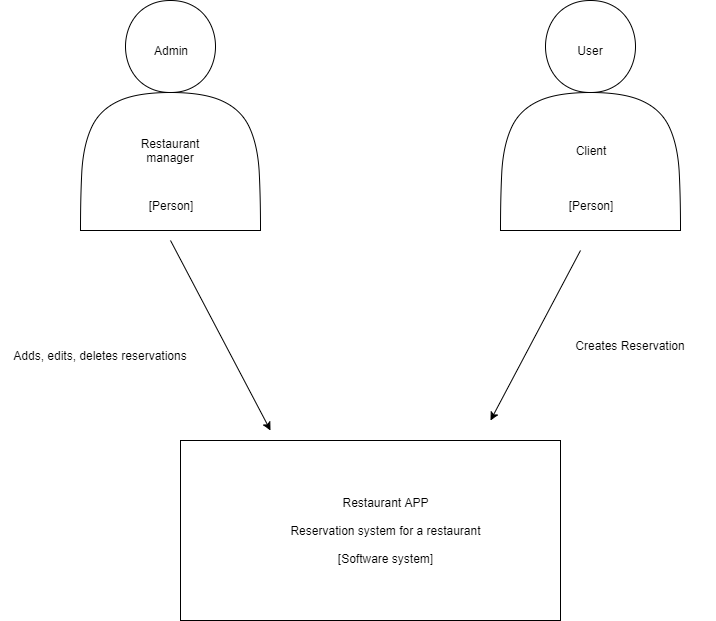

The diagram above was exported from draw.io. Its source (the exported page's mxGraphModel, read from the mxfile embedded in the PNG):
<mxGraphModel dx="1422" dy="745" grid="1" gridSize="10" guides="1" tooltips="1" connect="1" arrows="1" fold="1" page="1" pageScale="1" pageWidth="827" pageHeight="1169" math="0" shadow="0">
  <root>
    <mxCell id="0" />
    <mxCell id="1" parent="0" />
    <mxCell id="OXJyXPdFedkETyKhOvOk-1" value="" style="shape=actor;whiteSpace=wrap;html=1;" parent="1" vertex="1">
      <mxGeometry x="120" y="40" width="180" height="230" as="geometry" />
    </mxCell>
    <mxCell id="OXJyXPdFedkETyKhOvOk-2" value="" style="shape=actor;whiteSpace=wrap;html=1;" parent="1" vertex="1">
      <mxGeometry x="540" y="40" width="180" height="230" as="geometry" />
    </mxCell>
    <mxCell id="OXJyXPdFedkETyKhOvOk-3" value="" style="rounded=0;whiteSpace=wrap;html=1;" parent="1" vertex="1">
      <mxGeometry x="220" y="480" width="380" height="180" as="geometry" />
    </mxCell>
    <mxCell id="OXJyXPdFedkETyKhOvOk-4" value="" style="endArrow=classic;html=1;" parent="1" edge="1">
      <mxGeometry width="50" height="50" relative="1" as="geometry">
        <mxPoint x="210" y="280" as="sourcePoint" />
        <mxPoint x="310" y="470" as="targetPoint" />
      </mxGeometry>
    </mxCell>
    <mxCell id="OXJyXPdFedkETyKhOvOk-5" value="" style="endArrow=classic;html=1;" parent="1" edge="1">
      <mxGeometry width="50" height="50" relative="1" as="geometry">
        <mxPoint x="620" y="290" as="sourcePoint" />
        <mxPoint x="530" y="460" as="targetPoint" />
      </mxGeometry>
    </mxCell>
    <mxCell id="OXJyXPdFedkETyKhOvOk-8" value="Adds, edits, deletes reservations" style="text;html=1;strokeColor=none;fillColor=none;align=center;verticalAlign=middle;whiteSpace=wrap;rounded=0;" parent="1" vertex="1">
      <mxGeometry x="40" y="350" width="200" height="90" as="geometry" />
    </mxCell>
    <mxCell id="OXJyXPdFedkETyKhOvOk-9" value="Admin" style="text;html=1;strokeColor=none;fillColor=none;align=center;verticalAlign=middle;whiteSpace=wrap;rounded=0;" parent="1" vertex="1">
      <mxGeometry x="190" y="80" width="40" height="20" as="geometry" />
    </mxCell>
    <mxCell id="OXJyXPdFedkETyKhOvOk-10" value="[Person]" style="text;html=1;strokeColor=none;fillColor=none;align=center;verticalAlign=middle;whiteSpace=wrap;rounded=0;" parent="1" vertex="1">
      <mxGeometry x="180" y="230" width="60" height="30" as="geometry" />
    </mxCell>
    <mxCell id="OXJyXPdFedkETyKhOvOk-11" value="Restaurant manager" style="text;html=1;strokeColor=none;fillColor=none;align=center;verticalAlign=middle;whiteSpace=wrap;rounded=0;" parent="1" vertex="1">
      <mxGeometry x="165" y="180" width="90" height="20" as="geometry" />
    </mxCell>
    <mxCell id="OXJyXPdFedkETyKhOvOk-12" value="[Person]" style="text;html=1;strokeColor=none;fillColor=none;align=center;verticalAlign=middle;whiteSpace=wrap;rounded=0;" parent="1" vertex="1">
      <mxGeometry x="600" y="230" width="60" height="30" as="geometry" />
    </mxCell>
    <mxCell id="OXJyXPdFedkETyKhOvOk-13" value="User" style="text;html=1;strokeColor=none;fillColor=none;align=center;verticalAlign=middle;whiteSpace=wrap;rounded=0;" parent="1" vertex="1">
      <mxGeometry x="610" y="80" width="40" height="20" as="geometry" />
    </mxCell>
    <mxCell id="OXJyXPdFedkETyKhOvOk-14" value="Client" style="text;html=1;strokeColor=none;fillColor=none;align=center;verticalAlign=middle;whiteSpace=wrap;rounded=0;" parent="1" vertex="1">
      <mxGeometry x="585" y="180" width="90" height="20" as="geometry" />
    </mxCell>
    <mxCell id="OXJyXPdFedkETyKhOvOk-15" value="Creates Reservation" style="text;html=1;strokeColor=none;fillColor=none;align=center;verticalAlign=middle;whiteSpace=wrap;rounded=0;" parent="1" vertex="1">
      <mxGeometry x="585" y="340" width="170" height="90" as="geometry" />
    </mxCell>
    <mxCell id="OXJyXPdFedkETyKhOvOk-17" value="Restaurant APP&lt;br&gt;&lt;br&gt;Reservation system for a restaurant&lt;br&gt;&lt;br&gt;[Software system]" style="text;html=1;strokeColor=none;fillColor=none;align=center;verticalAlign=middle;whiteSpace=wrap;rounded=0;" parent="1" vertex="1">
      <mxGeometry x="316.5" y="490" width="217" height="160" as="geometry" />
    </mxCell>
  </root>
</mxGraphModel>